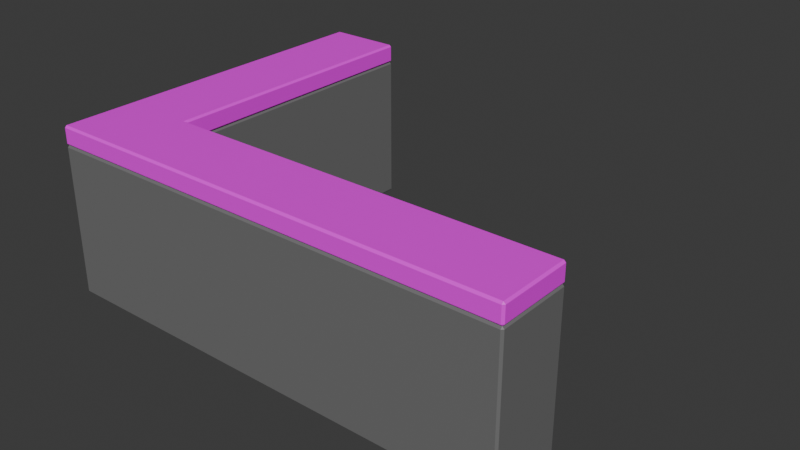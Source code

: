 # Source: truck-counter.blend  (saved by Blender 4.1.24; exported with 4.5.12 LTS)
import bpy
from mathutils import Matrix  # noqa: F401  (used for matrix-valued properties, if any)

bpy.ops.wm.read_factory_settings(use_empty=True)
scene = bpy.context.scene
scene.name = 'Scene'

# ---- collections
col_collection = bpy.data.collections.new('Collection'); scene.collection.children.link(col_collection)

# ---- images (referenced by path relative to the original .blend; pixels are not part of the script)
import os
ASSET_DIR = os.environ.get("B2B_ASSET_DIR", "")  # directory of the original .blend (textures are referenced by path, not embedded)
HERE = os.path.dirname(os.path.abspath(__file__))  # packed textures are extracted next to this script under _unpacked/

def load_image(name, relpath, width, height, colorspace="sRGB"):
    """Load a texture the original file referenced (path relative to the .blend, or extracted next to this script)."""
    p = next((c for c in (os.path.join(HERE, relpath), os.path.join(ASSET_DIR, relpath)) if relpath and os.path.exists(c)), "")
    if p:
        img = bpy.data.images.load(p, check_existing=True)
        img.name = name
    else:  # same state as the original file: an image datablock whose file is absent (Cycles renders it pink)
        img = bpy.data.images.new(name, width, height)
        img.source = "FILE"
        img.filepath = "//" + (relpath or name)
    img.colorspace_settings.name = colorspace
    return img
img_test_albedo_png = load_image('test_albedo.png', 'test_albedo.png', 1024, 1024, 'sRGB')

# ---- materials (node trees are filled in below, after node groups)
mat_material_003 = bpy.data.materials.new('Material.003')
mat_material_003.use_transparent_shadow = False
mat_material_002 = bpy.data.materials.new('Material.002')
mat_material_002.use_transparent_shadow = False
mat_material_004 = bpy.data.materials.new('Material.004')
mat_material_004.use_transparent_shadow = False

# ---- material node trees
mat_material_003.use_nodes = True; mat_material_003.node_tree.nodes.clear()
_N = mat_material_003.node_tree.nodes; _L = mat_material_003.node_tree.links
n0 = _N.new('ShaderNodeBsdfPrincipled'); n0.name = 'Principled BSDF'; n0.location = (10, 300)
n0.inputs[0].default_value = (0.1683, 0.1683, 0.1683, 1.0)
n1 = _N.new('ShaderNodeOutputMaterial'); n1.name = 'Material Output'; n1.location = (300, 300)
_L.new(n0.outputs[0], n1.inputs[0])
n1.is_active_output = True
mat_material_002.use_nodes = True; mat_material_002.node_tree.nodes.clear()
_N = mat_material_002.node_tree.nodes; _L = mat_material_002.node_tree.links
n0 = _N.new('ShaderNodeBsdfPrincipled'); n0.name = 'Principled BSDF'; n0.location = (10, 300)
n1 = _N.new('ShaderNodeOutputMaterial'); n1.name = 'Material Output'; n1.location = (300, 300)
n2 = _N.new('ShaderNodeTexImage'); n2.name = 'Image Texture'; n2.location = (-367, 214)
n2.image = img_test_albedo_png
_L.new(n0.outputs[0], n1.inputs[0])
_L.new(n2.outputs[0], n0.inputs[0])
n1.is_active_output = True
mat_material_004.use_nodes = True; mat_material_004.node_tree.nodes.clear()
_N = mat_material_004.node_tree.nodes; _L = mat_material_004.node_tree.links
n0 = _N.new('ShaderNodeBsdfPrincipled'); n0.name = 'Principled BSDF'; n0.location = (10, 300)
n0.inputs[0].default_value = (0.0331, 0.0319, 0.02315, 1.0)
n1 = _N.new('ShaderNodeOutputMaterial'); n1.name = 'Material Output'; n1.location = (300, 300)
_L.new(n0.outputs[0], n1.inputs[0])
n1.is_active_output = True

# ---- world
world_world = bpy.data.worlds.new('World'); scene.world = world_world
world_world.use_nodes = True; world_world.node_tree.nodes.clear()
_N = world_world.node_tree.nodes; _L = world_world.node_tree.links
n0 = _N.new('ShaderNodeOutputWorld'); n0.name = 'World Output'; n0.location = (300, 300)
n1 = _N.new('ShaderNodeBackground'); n1.name = 'Background'; n1.location = (10, 300)
n1.inputs[0].default_value = (0.05088, 0.05088, 0.05088, 1.0)
_L.new(n1.outputs[0], n0.inputs[0])
n0.is_active_output = True
world_world.color = (0.05088, 0.05088, 0.05088)
world_world.use_sun_shadow = False
world_world.sun_shadow_jitter_overblur = 0.0

# ---- meshes
me_cube_004 = bpy.data.meshes.new('Cube.004')
me_cube_004.from_pydata([(-1.25, -0.95, -0.4), (-1.25, -0.95, 0.4), (-1.25, 0.95, -0.4), (-1.25, 0.95, 0.4), (1.25, 0.95, -0.4), (1.25, 0.95, 0.4), (-0.8499, 0.95, -0.4), (-0.8499, 0.95, 0.4), (-0.8499, -0.95, -0.4), (-0.8499, -0.95, 0.4), (-1.25, 0.5498, -0.4), (-1.25, 0.5498, 0.4), (1.25, 0.5498, -0.4), (1.25, 0.5498, 0.4), (-0.8499, 0.5498, 0.4), (-0.8499, 0.5498, -0.4)], [], [(10, 11, 3, 2), (6, 7, 5, 4), (8, 9, 1, 0), (9, 8, 15, 14), (14, 11, 1, 9), (15, 12, 13, 14), (10, 15, 8, 0), (2, 3, 7, 6), (2, 6, 15, 10), (5, 7, 14, 13), (7, 3, 11, 14), (6, 4, 12, 15), (4, 5, 13, 12), (0, 1, 11, 10)])
_uv = me_cube_004.uv_layers.new(name='UVMap')
_uv.uv.foreach_set('vector', [0.375, 0.1979, 0.625, 0.1979, 0.625, 0.25, 0.375, 0.25, 0.375, 0.29, 0.625, 0.29, 0.625, 0.5, 0.375, 0.5, 0.375, 0.96, 0.625, 0.96, 0.625, 1.0, 0.375, 1.0, 0.625, 0.96, 0.375, 0.96, 0.165, 0.5521, 0.835, 0.5521, 0.835, 0.5521, 0.875, 0.5521, 0.875, 0.75, 0.835, 0.75, 0.165, 0.5521, 0.375, 0.5521, 0.625, 0.5521, 0.835, 0.5521, 0.125, 0.5521, 0.165, 0.5521, 0.165, 0.75, 0.125, 0.75, 0.375, 0.25, 0.625, 0.25, 0.625, 0.29, 0.375, 0.29, 0.125, 0.5, 0.165, 0.5, 0.165, 0.5521, 0.125, 0.5521, 0.625, 0.5, 0.835, 0.5, 0.835, 0.5521, 0.625, 0.5521, 0.835, 0.5, 0.875, 0.5, 0.875, 0.5521, 0.835, 0.5521, 0.165, 0.5, 0.375, 0.5, 0.375, 0.5521, 0.165, 0.5521, 0.375, 0.5, 0.625, 0.5, 0.625, 0.5521, 0.375, 0.5521, 0.375, 0.0, 0.625, 0.0, 0.625, 0.1979, 0.375, 0.1979])
me_cube_004.materials.append(mat_material_003)
me_cube_004.update()
me_cube_005 = bpy.data.meshes.new('Cube.005')
me_cube_005.from_pydata([(-1.25, 0.95, -0.05), (-1.25, 0.95, 0.05), (-1.25, -0.95, -0.05), (-1.25, -0.95, 0.05), (1.25, -0.95, -0.05), (1.25, -0.95, 0.05), (-0.8498, -0.95, -0.05), (-0.8498, -0.95, 0.05), (-0.8498, 0.95, -0.05), (-0.8498, 0.95, 0.05), (-1.25, -0.5497, -0.05), (-1.25, -0.5497, 0.05), (1.25, -0.5497, -0.05), (1.25, -0.5497, 0.05), (-0.8498, -0.5497, 0.05), (-0.8498, -0.5497, -0.05)], [], [(10, 2, 3, 11), (6, 4, 5, 7), (8, 0, 1, 9), (9, 14, 15, 8), (14, 9, 1, 11), (15, 14, 13, 12), (10, 0, 8, 15), (2, 6, 7, 3), (2, 10, 15, 6), (5, 13, 14, 7), (7, 14, 11, 3), (6, 15, 12, 4), (4, 12, 13, 5), (0, 10, 11, 1)])
_uv = me_cube_005.uv_layers.new(name='UVMap')
_uv.uv.foreach_set('vector', [0.375, 0.1973, 0.375, 0.25, 0.625, 0.25, 0.625, 0.1973, 0.375, 0.29, 0.375, 0.5, 0.625, 0.5, 0.625, 0.29, 0.375, 0.96, 0.375, 1.0, 0.625, 1.0, 0.625, 0.96, 0.625, 0.96, 0.835, 0.5527, 0.165, 0.5527, 0.375, 0.96, 0.835, 0.5527, 0.835, 0.75, 0.875, 0.75, 0.875, 0.5527, 0.165, 0.5527, 0.835, 0.5527, 0.625, 0.5527, 0.375, 0.5527, 0.125, 0.5527, 0.125, 0.75, 0.165, 0.75, 0.165, 0.5527, 0.375, 0.25, 0.375, 0.29, 0.625, 0.29, 0.625, 0.25, 0.125, 0.5, 0.125, 0.5527, 0.165, 0.5527, 0.165, 0.5, 0.625, 0.5, 0.625, 0.5527, 0.835, 0.5527, 0.835, 0.5, 0.835, 0.5, 0.835, 0.5527, 0.875, 0.5527, 0.875, 0.5, 0.165, 0.5, 0.165, 0.5527, 0.375, 0.5527, 0.375, 0.5, 0.375, 0.5, 0.375, 0.5527, 0.625, 0.5527, 0.625, 0.5, 0.375, 0.0, 0.375, 0.1973, 0.625, 0.1973, 0.625, 0.0])
me_cube_005.materials.append(mat_material_002)
me_cube_005.update()
me_cube_006 = bpy.data.meshes.new('Cube.006')
me_cube_006.from_pydata([(-0.9197, -1.089, 0.03679), (-0.9197, 0.699, 0.03679), (1.473, 0.699, 0.03679), (-0.6258, 0.699, 0.03679), (-0.6258, -1.089, 0.03679), (-0.9197, 0.4044, 0.03679), (1.473, 0.4044, 0.03679), (-0.6258, 0.4044, 0.03679), (-0.8546, -1.024, -0.03679), (-0.9197, -1.089, 0.02831), (-0.8546, 0.6339, -0.03679), (-0.9197, 0.699, 0.02831), (1.407, 0.6339, -0.03679), (1.473, 0.699, 0.02831), (-0.6258, 0.699, 0.02831), (-0.6258, 0.6339, -0.03679), (-0.6909, -1.024, -0.03679), (-0.6258, -1.089, 0.02831), (-0.9197, 0.4044, 0.02831), (-0.8546, 0.4044, -0.03679), (1.473, 0.4044, 0.02831), (1.407, 0.4695, -0.03679), (-0.6909, 0.4695, -0.03679), (-0.6258, 0.4044, 0.02831)], [], [(13, 2, 6, 20), (4, 17, 23, 7), (19, 22, 16, 8), (23, 20, 6, 7), (7, 5, 0, 4), (11, 1, 3, 14), (10, 15, 22, 19), (18, 5, 1, 11), (2, 3, 7, 6), (3, 1, 5, 7), (14, 3, 2, 13), (15, 12, 21, 22), (17, 4, 0, 9), (19, 8, 9, 18), (15, 10, 11, 14), (21, 12, 13, 20), (12, 15, 14, 13), (8, 16, 17, 9), (23, 17, 16, 22), (10, 19, 18, 11), (20, 23, 22, 21), (9, 0, 5, 18)])
_uv = me_cube_006.uv_layers.new(name='UVMap')
_uv.uv.foreach_set('vector', [0.5962, 0.5, 0.625, 0.5, 0.625, 0.5527, 0.5962, 0.5527, 0.625, 0.9601, 0.5962, 0.9601, 0.7579, 0.5527, 0.8351, 0.5527, 0.1338, 0.5527, 0.1561, 0.5441, 0.1561, 0.7414, 0.1338, 0.7414, 0.7579, 0.5527, 0.5962, 0.5527, 0.625, 0.5527, 0.8351, 0.5527, 0.8351, 0.5527, 0.875, 0.5527, 0.875, 0.75, 0.8351, 0.75, 0.5962, 0.25, 0.625, 0.25, 0.625, 0.2899, 0.5962, 0.2899, 0.1338, 0.5116, 0.1649, 0.5116, 0.1561, 0.541, 0.1338, 0.5527, 0.5962, 0.1973, 0.625, 0.1973, 0.625, 0.25, 0.5962, 0.25, 0.625, 0.5, 0.8351, 0.5, 0.8351, 0.5527, 0.625, 0.5527, 0.8351, 0.5, 0.875, 0.5, 0.875, 0.5527, 0.8351, 0.5527, 0.5962, 0.2899, 0.625, 0.2899, 0.625, 0.5, 0.5962, 0.5, 0.1649, 0.5116, 0.3685, 0.5116, 0.3685, 0.541, 0.1584, 0.541, 0.5962, 0.9601, 0.625, 0.9601, 0.625, 1.0, 0.5962, 1.0, 0.1338, 0.5527, 0.1338, 0.7414, 0.125, 0.75, 0.125, 0.5527, 0.1649, 0.5116, 0.1338, 0.5116, 0.125, 0.5, 0.1649, 0.5, 0.3685, 0.541, 0.3685, 0.5116, 0.5962, 0.5, 0.5962, 0.5527, 0.3685, 0.5116, 0.1649, 0.5116, 0.1649, 0.5, 0.375, 0.5, 0.1338, 0.7414, 0.1561, 0.7414, 0.1649, 0.75, 0.125, 0.75, 0.1649, 0.5527, 0.1649, 0.75, 0.1561, 0.7414, 0.1561, 0.5441, 0.1338, 0.5116, 0.1338, 0.5527, 0.125, 0.5527, 0.125, 0.5, 0.5962, 0.5527, 0.7579, 0.5527, 0.1584, 0.541, 0.3685, 0.541, 0.5962, 0.0, 0.625, 0.0, 0.625, 0.1973, 0.5962, 0.1973])
me_cube_006.materials.append(mat_material_004)
me_cube_006.update()

# ---- objects
ob_cube_col = bpy.data.objects.new('Cube-col', me_cube_004)
ob_cube_001_col = bpy.data.objects.new('Cube.001-col', me_cube_005)
ob_cube_002_col = bpy.data.objects.new('Cube.002-col', me_cube_006)

# ---- transforms, parenting, visibility, modifiers, constraints
ob_cube_col.location = (-1.49e-08, 0.1278, 0.473)
ob_cube_col.scale = (1.0, -1.0, 1.0)
_m = ob_cube_col.modifiers.new('Bevel', 'BEVEL')
_m.width = 0.01
_m.width_pct = 0.01
ob_cube_001_col.location = (-1.49e-08, 0.1278, 0.9227)
_m = ob_cube_001_col.modifiers.new('Bevel', 'BEVEL')
_m.width = 0.01
_m.width_pct = 0.01
ob_cube_002_col.location = (-0.2742, -0.06391, 0.03674)
ob_cube_002_col.scale = (1.0, -1.0, 1.0)
_m = ob_cube_002_col.modifiers.new('Bevel', 'BEVEL')
_m.width = 0.01
_m.width_pct = 0.01

# ---- collection membership
col_collection.objects.link(ob_cube_col)
col_collection.objects.link(ob_cube_001_col)
col_collection.objects.link(ob_cube_002_col)

# ---- scene / render settings (as saved in the file)
scene.frame_start = 1; scene.frame_end = 250; scene.frame_set(1)
scene.render.engine = 'BLENDER_EEVEE_NEXT'
scene.cycles.sampling_pattern = 'TABULATED_SOBOL'
scene.eevee.ray_tracing_options.trace_max_roughness = 0.0
bpy.context.view_layer.update()

# ---- added for rendering (the .blend has no active camera and no usable light): camera, sun
cam_auto = bpy.data.cameras.new('AutoCamera')
cam_auto.lens = 50.0
cam_auto.sensor_width = 36.0
cam_auto.clip_end = 1000.0
ob_auto_camera = bpy.data.objects.new('AutoCamera', cam_auto)
scene.collection.objects.link(ob_auto_camera)
ob_auto_camera.location = (3.04149, -3.52196, 2.91953)
ob_auto_camera.rotation_euler = (1.09748, -7.21219e-08, 0.694738)
scene.camera = ob_auto_camera
light_auto_sun = bpy.data.lights.new('AutoSun', 'SUN')
light_auto_sun.energy = 3.0
light_auto_sun.angle = 0.0523599
ob_auto_sun = bpy.data.objects.new('AutoSun', light_auto_sun)
scene.collection.objects.link(ob_auto_sun)
ob_auto_sun.rotation_euler = (0.872665, 0.174533, 0.523599)
bpy.context.view_layer.update()

